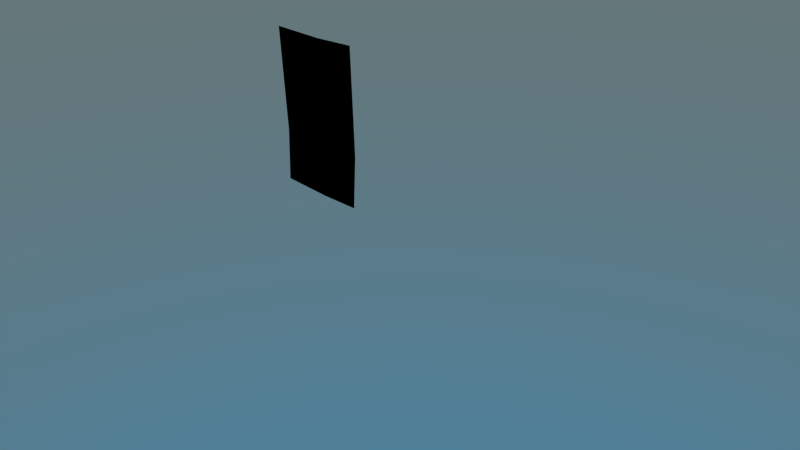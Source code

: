 # Source: shots04.blend  (saved by Blender 2.76.0; exported with 4.5.12 LTS)
import bpy
from mathutils import Matrix  # noqa: F401  (used for matrix-valued properties, if any)

bpy.ops.wm.read_factory_settings(use_empty=True)
scene = bpy.context.scene
scene.name = 'Scene'

# ---- collections
col_collection_1 = bpy.data.collections.new('Collection 1'); scene.collection.children.link(col_collection_1)
col_minion = bpy.data.collections.new('Minion')  # instanced only; not linked into the scene
col_geschenkpacket1 = bpy.data.collections.new('Geschenkpacket1')  # instanced only; not linked into the scene
col_geschenkpacket1_1 = bpy.data.collections.new('Geschenkpacket1')  # instanced only; not linked into the scene
col_geschenkpacket1_2 = bpy.data.collections.new('Geschenkpacket1')  # instanced only; not linked into the scene
col_geschenkpacket1_3 = bpy.data.collections.new('Geschenkpacket1')  # instanced only; not linked into the scene
col_geschenkpacket2 = bpy.data.collections.new('Geschenkpacket2')  # instanced only; not linked into the scene
col_boardmitschleife = bpy.data.collections.new('BoardMitSchleife')  # instanced only; not linked into the scene
col_geschenkpacket1_4 = bpy.data.collections.new('Geschenkpacket1')  # instanced only; not linked into the scene
col_geschenkpacket2_1 = bpy.data.collections.new('Geschenkpacket2')  # instanced only; not linked into the scene
col_car = bpy.data.collections.new('Car')  # instanced only; not linked into the scene
col_tanne = bpy.data.collections.new('Tanne')  # instanced only; not linked into the scene
col_fliessband = bpy.data.collections.new('Fliessband')  # instanced only; not linked into the scene
col_maschine = bpy.data.collections.new('Maschine')  # instanced only; not linked into the scene
col_fabrikgeb_ude = bpy.data.collections.new('Fabrikgebäude')  # instanced only; not linked into the scene

# ---- materials (node trees are filled in below, after node groups)
mat_abdeckung = bpy.data.materials.new('Abdeckung')
mat_abdeckung.alpha_threshold = 0.0
mat_abdeckung.roughness = 0.5

# ---- material node trees
mat_abdeckung.use_nodes = True; mat_abdeckung.node_tree.nodes.clear()
_N = mat_abdeckung.node_tree.nodes; _L = mat_abdeckung.node_tree.links
n0 = _N.new('ShaderNodeOutputMaterial'); n0.name = 'Material Output'; n0.location = (300, 300)
n1 = _N.new('ShaderNodeBsdfDiffuse'); n1.name = 'Diffuse BSDF'; n1.location = (10, 300)
n1.inputs[0].default_value = (0.0, 0.0, 0.0, 1.0)
_L.new(n1.outputs[0], n0.inputs[0])
n0.is_active_output = True

# ---- world
world_world = bpy.data.worlds.new('World'); scene.world = world_world
world_world.use_nodes = True; world_world.node_tree.nodes.clear()
_N = world_world.node_tree.nodes; _L = world_world.node_tree.links
n0 = _N.new('ShaderNodeOutputWorld'); n0.name = 'World Output'; n0.location = (300, 300)
n1 = _N.new('ShaderNodeBackground'); n1.name = 'Background'; n1.location = (10, 300)
n2 = _N.new('ShaderNodeTexSky'); n2.name = 'Sky Texture'; n2.location = (-190, 300)
n2.sky_type = 'HOSEK_WILKIE'
n2.sun_elevation = 1.571
_L.new(n1.outputs[0], n0.inputs[0])
_L.new(n2.outputs[0], n1.inputs[0])
n0.is_active_output = True
world_world.color = (0.05088, 0.05088, 0.05088)
world_world.use_sun_shadow = False
world_world.sun_shadow_jitter_overblur = 0.0
world_world.cycles.sampling_method = 'MANUAL'
world_world.cycles.sample_map_resolution = 256

# ---- cameras
cam_camera = bpy.data.cameras.new('Camera')
cam_camera.clip_end = 100.0
cam_camera.lens = 27.62
cam_camera.sensor_width = 32.0
cam_camera.sensor_height = 18.0
cam_camera.display_size = 2.0
cam_camera.dof.focus_distance = 0.0

# ---- lights
light_area = bpy.data.lights.new('Area', 'AREA')
light_area.transmission_factor = 0.0
light_area.energy = 78.54
light_area.shadow_buffer_clip_start = 0.5
light_area.shadow_soft_size = 0.1
light_area.shadow_maximum_resolution = 0.006
light_area.use_absolute_resolution = True
light_area.size = 0.1
light_area.size_y = 0.1
light_area.cycles.use_multiple_importance_sampling = False
light_hemi = bpy.data.lights.new('Hemi', 'SUN')
light_hemi.color = (1.0, 0.9656, 0.7231)
light_hemi.transmission_factor = 0.0
light_hemi.angle = 0.1993
light_hemi.energy = 1.0
light_hemi.shadow_buffer_clip_start = 0.5
light_hemi.shadow_soft_size = 0.1
light_hemi.shadow_cascade_max_distance = 1000.0
light_hemi.cycles.use_multiple_importance_sampling = False
light_sun = bpy.data.lights.new('Sun', 'SUN')
light_sun.color = (1.0, 0.9799, 0.7027)
light_sun.transmission_factor = 0.0
light_sun.angle = 0.1993
light_sun.energy = 2.5
light_sun.shadow_buffer_clip_start = 0.5
light_sun.shadow_soft_size = 0.1
light_sun.shadow_cascade_max_distance = 1000.0
light_sun.cycles.use_multiple_importance_sampling = False

# ---- meshes
me_plane = bpy.data.meshes.new('Plane')
me_plane.from_pydata([(-1.0, -1.0, 0.0), (1.0, -1.0, 0.0), (-1.0, 1.0, 0.0), (1.0, 1.0, 0.0), (-4.804, -1.209, 0.1405), (-4.804, 0.7909, 0.1405), (-1.083, 2.502, 1.756e-08), (0.9174, 2.502, 1.756e-08), (-4.886, 2.293, 0.1405)], [], [(0, 1, 3, 2), (0, 2, 5, 4), (2, 3, 7, 6), (5, 2, 6, 8)])
me_plane.materials.append(mat_abdeckung)
me_plane.use_remesh_preserve_volume = False
me_plane.use_remesh_preserve_attributes = False
me_plane.use_mirror_vertex_groups = False
me_plane.update()

# ---- objects
ob_minion = bpy.data.objects.new('Minion', None)
ob_geschenkpacket1_004 = bpy.data.objects.new('Geschenkpacket1.004', None)
ob_geschenkpacket6 = bpy.data.objects.new('Geschenkpacket6', None)
ob_geschenkpacket5 = bpy.data.objects.new('Geschenkpacket5', None)
ob_geschenkpacket4_001 = bpy.data.objects.new('Geschenkpacket4.001', None)
ob_geschenkpacket2 = bpy.data.objects.new('Geschenkpacket2', None)
ob_boardmitschleife = bpy.data.objects.new('BoardMitSchleife', None)
ob_geschenkpacket3 = bpy.data.objects.new('Geschenkpacket3', None)
ob_geschenkpacket2_001 = bpy.data.objects.new('Geschenkpacket2.001', None)
ob_abdeckung_maschine = bpy.data.objects.new('Abdeckung Maschine', me_plane)
ob_geschenkpacket4 = bpy.data.objects.new('Geschenkpacket4', None)
ob_geschenkpacket1 = bpy.data.objects.new('Geschenkpacket1', None)
ob_camera = bpy.data.objects.new('Camera', cam_camera)
ob_area = bpy.data.objects.new('Area', light_area)
ob_car = bpy.data.objects.new('Car', None)
ob_hemi = bpy.data.objects.new('Hemi', light_hemi)
ob_sun = bpy.data.objects.new('Sun', light_sun)
ob_tanne = bpy.data.objects.new('Tanne', None)
ob_fliessband = bpy.data.objects.new('Fliessband', None)
ob_maschine = bpy.data.objects.new('Maschine', None)
ob_fabrikgeb_ude = bpy.data.objects.new('Fabrikgebäude', None)

# ---- transforms, parenting, visibility, modifiers, constraints
ob_minion.location = (-0.8629, 18.71, 6.54)
ob_minion.rotation_euler = (0.0, -0.0, -1.61)
ob_minion.empty_image_offset = (0.0, 0.0)
ob_minion.show_instancer_for_render = False
ob_minion.instance_type = 'COLLECTION'
ob_minion.lineart.crease_threshold = 0.0
ob_geschenkpacket1_004.location = (-8.9, 16.88, 1.9)
ob_geschenkpacket1_004.empty_image_offset = (0.0, 0.0)
ob_geschenkpacket1_004.show_instancer_for_render = False
ob_geschenkpacket1_004.instance_type = 'COLLECTION'
ob_geschenkpacket1_004.lineart.crease_threshold = 0.0
ob_geschenkpacket6.location = (-8.9, 16.88, 1.9)
ob_geschenkpacket6.empty_image_offset = (0.0, 0.0)
ob_geschenkpacket6.show_instancer_for_render = False
ob_geschenkpacket6.instance_type = 'COLLECTION'
ob_geschenkpacket6.lineart.crease_threshold = 0.0
ob_geschenkpacket5.location = (-8.402, 15.89, 1.9)
ob_geschenkpacket5.empty_image_offset = (0.0, 0.0)
ob_geschenkpacket5.show_instancer_for_render = False
ob_geschenkpacket5.instance_type = 'COLLECTION'
ob_geschenkpacket5.lineart.crease_threshold = 0.0
ob_geschenkpacket4_001.location = (-8.91, 16.9, 1.9)
ob_geschenkpacket4_001.empty_image_offset = (0.0, 0.0)
ob_geschenkpacket4_001.show_instancer_for_render = False
ob_geschenkpacket4_001.instance_type = 'COLLECTION'
ob_geschenkpacket4_001.lineart.crease_threshold = 0.0
ob_geschenkpacket2.location = (-8.9, 16.9, 1.7)
ob_geschenkpacket2.empty_image_offset = (0.0, 0.0)
ob_geschenkpacket2.show_instancer_for_render = False
ob_geschenkpacket2.instance_type = 'COLLECTION'
ob_geschenkpacket2.lineart.crease_threshold = 0.0
ob_boardmitschleife.location = (10.72, 8.841, 0.6399)
ob_boardmitschleife.rotation_euler = (0.04226, 0.04792, -0.05602)
ob_boardmitschleife.scale = (1.31, 1.31, 1.31)
ob_boardmitschleife.empty_image_offset = (0.0, 0.0)
ob_boardmitschleife.show_instancer_for_render = False
ob_boardmitschleife.instance_type = 'COLLECTION'
ob_boardmitschleife.lineart.crease_threshold = 0.0
ob_geschenkpacket3.location = (-8.91, 15.43, 1.616)
ob_geschenkpacket3.empty_image_offset = (0.0, 0.0)
ob_geschenkpacket3.show_instancer_for_render = False
ob_geschenkpacket3.instance_type = 'COLLECTION'
ob_geschenkpacket3.lineart.crease_threshold = 0.0
ob_geschenkpacket2_001.location = (-8.874, 12.16, 1.85)
ob_geschenkpacket2_001.rotation_euler = (-3.188, -0.0, 0.0)
ob_geschenkpacket2_001.scale = (-1.763, -1.763, -1.763)
ob_geschenkpacket2_001.empty_image_offset = (0.0, 0.0)
ob_geschenkpacket2_001.show_instancer_for_render = False
ob_geschenkpacket2_001.instance_type = 'COLLECTION'
ob_geschenkpacket2_001.lineart.crease_threshold = 0.0
ob_abdeckung_maschine.location = (-9.048, 12.58, 1.667)
ob_abdeckung_maschine.rotation_euler = (-0.979, 1.505, -2.551)
ob_abdeckung_maschine.lineart.crease_threshold = 0.0
ob_geschenkpacket4.location = (6.903, -5.978, 1.394)
ob_geschenkpacket4.rotation_euler = (0.0, -0.0, -2.658)
ob_geschenkpacket4.scale = (0.5501, 0.5501, 0.5501)
ob_geschenkpacket4.empty_image_offset = (0.0, 0.0)
ob_geschenkpacket4.show_instancer_for_render = False
ob_geschenkpacket4.instance_type = 'COLLECTION'
ob_geschenkpacket4.lineart.crease_threshold = 0.0
ob_geschenkpacket1.location = (-8.568, 9.093, 1.85)
ob_geschenkpacket1.scale = (0.7765, 0.7765, 0.7765)
ob_geschenkpacket1.empty_image_offset = (0.0, 0.0)
ob_geschenkpacket1.show_instancer_for_render = False
ob_geschenkpacket1.instance_type = 'COLLECTION'
ob_geschenkpacket1.lineart.crease_threshold = 0.0
ob_camera.location = (9.343, -2.384, 12.11)
ob_camera.rotation_euler = (1.06, 0.01375, 0.7362)
ob_camera.lineart.crease_threshold = 0.0
ob_area.location = (2.655, 0.3289, 10.51)
ob_area.rotation_euler = (1.392, -0.0, -0.4237)
ob_area.lineart.crease_threshold = 0.0
ob_car.location = (4.758, -7.754, -0.1893)
ob_car.rotation_euler = (0.0, -0.0, -0.4451)
ob_car.scale = (1.042, 1.042, 1.042)
ob_car.empty_image_offset = (0.0, 0.0)
ob_car.show_instancer_for_render = False
ob_car.instance_type = 'COLLECTION'
ob_car.lineart.crease_threshold = 0.0
ob_hemi.location = (-9.577, -7.902, 16.93)
ob_hemi.rotation_euler = (-5.152, -0.0, -0.767)
ob_hemi.lineart.crease_threshold = 0.0
ob_sun.location = (47.41, 13.32, 26.17)
ob_sun.lineart.crease_threshold = 0.0
ob_tanne.location = (4.696, 11.15, -0.2438)
ob_tanne.rotation_euler = (0.0, -0.0, 1.045)
ob_tanne.scale = (1.998, 1.998, 1.998)
ob_tanne.empty_image_offset = (0.0, 0.0)
ob_tanne.show_instancer_for_render = False
ob_tanne.instance_type = 'COLLECTION'
ob_tanne.lineart.crease_threshold = 0.0
ob_fliessband.location = (-1.095, 6.675, 0.8051)
ob_fliessband.scale = (0.7505, 0.7505, 0.5602)
ob_fliessband.empty_image_offset = (0.0, 0.0)
ob_fliessband.show_instancer_for_render = False
ob_fliessband.instance_type = 'COLLECTION'
ob_fliessband.lineart.crease_threshold = 0.0
ob_maschine.location = (-8.647, 14.22, -0.3686)
ob_maschine.scale = (0.6807, 0.6807, 0.6807)
ob_maschine.empty_image_offset = (0.0, 0.0)
ob_maschine.show_instancer_for_render = False
ob_maschine.instance_type = 'COLLECTION'
ob_maschine.lineart.crease_threshold = 0.0
ob_fabrikgeb_ude.location = (-0.00494, -0.003572, 0.002511)
ob_fabrikgeb_ude.empty_image_offset = (0.0, 0.0)
ob_fabrikgeb_ude.show_instancer_for_render = False
ob_fabrikgeb_ude.instance_type = 'COLLECTION'
ob_fabrikgeb_ude.lineart.crease_threshold = 0.0
ob_minion.instance_collection = col_minion
ob_geschenkpacket1_004.instance_collection = col_geschenkpacket1_3
ob_geschenkpacket6.instance_collection = col_geschenkpacket1_3
ob_geschenkpacket5.instance_collection = col_geschenkpacket1_3
ob_geschenkpacket4_001.instance_collection = col_geschenkpacket1_3
ob_geschenkpacket2.instance_collection = col_geschenkpacket2
ob_boardmitschleife.instance_collection = col_boardmitschleife
ob_geschenkpacket3.instance_collection = col_geschenkpacket1_3
ob_geschenkpacket2_001.instance_collection = col_geschenkpacket2
ob_geschenkpacket4.instance_collection = col_geschenkpacket2
ob_geschenkpacket1.instance_collection = col_geschenkpacket1_3
ob_car.instance_collection = col_car
ob_tanne.instance_collection = col_tanne
ob_fliessband.instance_collection = col_fliessband
ob_maschine.instance_collection = col_maschine
ob_fabrikgeb_ude.instance_collection = col_fabrikgeb_ude

# ---- collection membership
col_collection_1.objects.link(ob_minion)
col_collection_1.objects.link(ob_geschenkpacket1_004)
col_collection_1.objects.link(ob_geschenkpacket6)
col_collection_1.objects.link(ob_geschenkpacket5)
col_collection_1.objects.link(ob_geschenkpacket4_001)
col_collection_1.objects.link(ob_geschenkpacket2)
col_collection_1.objects.link(ob_boardmitschleife)
col_collection_1.objects.link(ob_geschenkpacket3)
col_collection_1.objects.link(ob_geschenkpacket2_001)
col_collection_1.objects.link(ob_abdeckung_maschine)
col_collection_1.objects.link(ob_geschenkpacket4)
col_collection_1.objects.link(ob_geschenkpacket1)
col_collection_1.objects.link(ob_camera)
col_collection_1.objects.link(ob_area)
col_collection_1.objects.link(ob_car)
col_collection_1.objects.link(ob_hemi)
col_collection_1.objects.link(ob_sun)
col_collection_1.objects.link(ob_tanne)
col_collection_1.objects.link(ob_fliessband)
col_collection_1.objects.link(ob_maschine)
col_collection_1.objects.link(ob_fabrikgeb_ude)

# ---- scene / render settings (as saved in the file)
scene.camera = ob_camera
scene.frame_start = 1; scene.frame_end = 400; scene.frame_set(32)
scene.render.engine = 'CYCLES'
scene.render.resolution_percentage = 33
scene.render.fps = 30
scene.render.dither_intensity = 0.0
scene.cycles.use_denoising = False
scene.cycles.samples = 50
scene.cycles.sampling_pattern = 'TABULATED_SOBOL'
scene.cycles.light_sampling_threshold = 0.0
scene.cycles.use_adaptive_sampling = False
scene.cycles.use_light_tree = False
scene.cycles.blur_glossy = 0.0
scene.cycles.pixel_filter_type = 'GAUSSIAN'
scene.cycles.sample_clamp_indirect = 0.0
scene.view_settings.view_transform = 'Standard'
bpy.context.view_layer.update()
